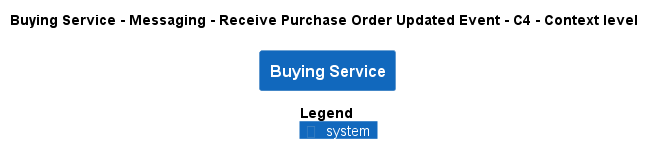

The diagram above was rendered by PlantUML. Its source (embedded in the PNG):
@startuml
!pragma layout smetana
!include ..\..\..\..\..\..\..\.c4s\C4_Context.puml

AddElementTag("c4interflow:lifecycle:new", $bgColor=green, $fontColor=#ffffff, $borderColor=green, $shadowing="False")
AddElementTag("c4interflow:lifecycle:changed", $bgColor=orange, $fontColor=#ffffff, $borderColor=orange, $shadowing="False")
AddElementTag("c4interflow:lifecycle:removed", $bgColor=red, $fontColor=#ffffff, $borderColor=red, $shadowing="False")

AddRelTag("c4interflow:lifecycle:new", $textColor=green, $lineColor=green)
AddRelTag("c4interflow:lifecycle:changed", $textColor=orange, $lineColor=orange)
AddRelTag("c4interflow:lifecycle:removed", $textColor=red, $lineColor=red)

SHOW_PERSON_PORTRAIT()
LAYOUT_TOP_DOWN()

skinparam linetype polyline

title Buying Service - Messaging - Receive Purchase Order Updated Event - C4 - Context level

System(ECommercePlatform.SoftwareSystems.BuyingService, "Buying Service", "")



SHOW_LEGEND()
@enduml